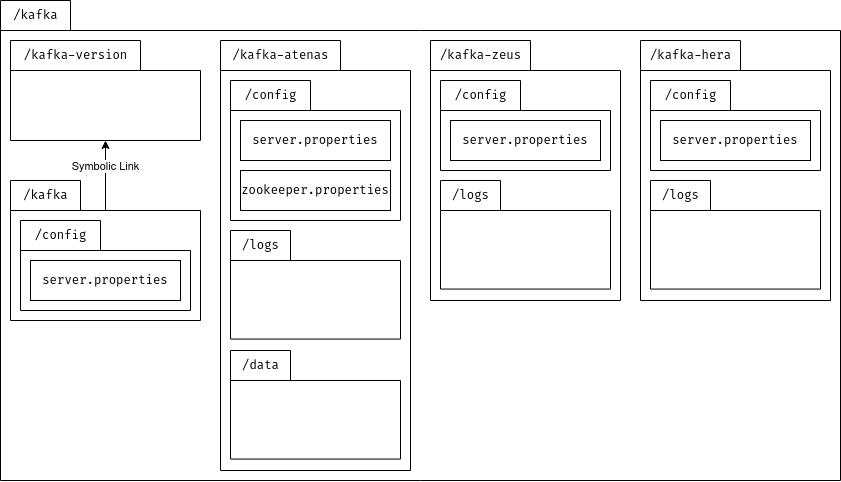

The diagram above was exported from draw.io. Its source (the exported page's mxGraphModel, read from the mxfile embedded in the PNG):
<mxGraphModel dx="4189" dy="2653" grid="1" gridSize="10" guides="1" tooltips="1" connect="1" arrows="1" fold="1" page="1" pageScale="1" pageWidth="827" pageHeight="1169" math="0" shadow="0">
  <root>
    <mxCell id="0" />
    <mxCell id="1" parent="0" />
    <mxCell id="4eMh8sICQelmCYtXGzx7-4" value="" style="shape=folder;fontStyle=1;spacingTop=10;tabWidth=70;tabHeight=30;tabPosition=left;html=1;whiteSpace=wrap;" vertex="1" parent="1">
      <mxGeometry x="10" y="-1160" width="840" height="480" as="geometry" />
    </mxCell>
    <mxCell id="4eMh8sICQelmCYtXGzx7-5" value="/kafka" style="text;html=1;align=center;verticalAlign=middle;resizable=0;points=[];autosize=1;strokeColor=none;fillColor=none;fontFamily=Georgia;container=1;" vertex="1" parent="1">
      <mxGeometry x="10" y="-1160" width="70" height="30" as="geometry" />
    </mxCell>
    <mxCell id="4eMh8sICQelmCYtXGzx7-6" value="" style="group" vertex="1" connectable="0" parent="1">
      <mxGeometry x="20" y="-1120" width="190" height="100" as="geometry" />
    </mxCell>
    <mxCell id="4eMh8sICQelmCYtXGzx7-7" value="" style="shape=folder;fontStyle=1;spacingTop=10;tabWidth=130;tabHeight=30;tabPosition=left;html=1;whiteSpace=wrap;" vertex="1" parent="4eMh8sICQelmCYtXGzx7-6">
      <mxGeometry width="190" height="100" as="geometry" />
    </mxCell>
    <mxCell id="4eMh8sICQelmCYtXGzx7-8" value="/kafka-version" style="text;html=1;align=center;verticalAlign=middle;resizable=0;points=[];autosize=1;strokeColor=none;fillColor=none;fontFamily=Georgia;container=1;" vertex="1" parent="4eMh8sICQelmCYtXGzx7-6">
      <mxGeometry width="130" height="30" as="geometry" />
    </mxCell>
    <mxCell id="4eMh8sICQelmCYtXGzx7-9" style="edgeStyle=orthogonalEdgeStyle;rounded=0;orthogonalLoop=1;jettySize=auto;html=1;exitX=0;exitY=0;exitDx=130;exitDy=30;exitPerimeter=0;" edge="1" parent="1" source="4eMh8sICQelmCYtXGzx7-37" target="4eMh8sICQelmCYtXGzx7-7">
      <mxGeometry relative="1" as="geometry">
        <Array as="points">
          <mxPoint x="115" y="-950" />
        </Array>
      </mxGeometry>
    </mxCell>
    <mxCell id="4eMh8sICQelmCYtXGzx7-10" value="&lt;div&gt;Symbolic Link&lt;/div&gt;" style="edgeLabel;html=1;align=center;verticalAlign=middle;resizable=0;points=[];" vertex="1" connectable="0" parent="4eMh8sICQelmCYtXGzx7-9">
      <mxGeometry x="-0.3746" y="1" relative="1" as="geometry">
        <mxPoint x="-3" y="-46" as="offset" />
      </mxGeometry>
    </mxCell>
    <mxCell id="4eMh8sICQelmCYtXGzx7-11" value="" style="group" vertex="1" connectable="0" parent="1">
      <mxGeometry x="650" y="-1120" width="190" height="430" as="geometry" />
    </mxCell>
    <mxCell id="4eMh8sICQelmCYtXGzx7-12" value="" style="shape=folder;fontStyle=1;spacingTop=10;tabWidth=100;tabHeight=30;tabPosition=left;html=1;whiteSpace=wrap;" vertex="1" parent="4eMh8sICQelmCYtXGzx7-11">
      <mxGeometry width="190" height="260" as="geometry" />
    </mxCell>
    <mxCell id="4eMh8sICQelmCYtXGzx7-13" value="/kafka-hera" style="text;html=1;align=center;verticalAlign=middle;resizable=0;points=[];autosize=1;strokeColor=none;fillColor=none;fontFamily=Georgia;container=1;" vertex="1" parent="4eMh8sICQelmCYtXGzx7-11">
      <mxGeometry width="100" height="30" as="geometry" />
    </mxCell>
    <mxCell id="4eMh8sICQelmCYtXGzx7-14" value="" style="group" vertex="1" connectable="0" parent="4eMh8sICQelmCYtXGzx7-11">
      <mxGeometry x="10" y="39.99571428571429" width="170" height="258.5728571428572" as="geometry" />
    </mxCell>
    <mxCell id="4eMh8sICQelmCYtXGzx7-15" value="" style="shape=folder;fontStyle=1;spacingTop=10;tabWidth=80;tabHeight=30;tabPosition=left;html=1;whiteSpace=wrap;" vertex="1" parent="4eMh8sICQelmCYtXGzx7-14">
      <mxGeometry width="170" height="90" as="geometry" />
    </mxCell>
    <mxCell id="4eMh8sICQelmCYtXGzx7-16" value="/config" style="text;html=1;align=center;verticalAlign=middle;resizable=0;points=[];autosize=1;strokeColor=none;fillColor=none;fontFamily=Georgia;container=1;" vertex="1" parent="4eMh8sICQelmCYtXGzx7-14">
      <mxGeometry width="80" height="30" as="geometry" />
    </mxCell>
    <mxCell id="4eMh8sICQelmCYtXGzx7-17" value="server.properties" style="html=1;whiteSpace=wrap;fontFamily=Georgia;" vertex="1" parent="4eMh8sICQelmCYtXGzx7-14">
      <mxGeometry x="10" y="40.01" width="150" height="39.99" as="geometry" />
    </mxCell>
    <mxCell id="4eMh8sICQelmCYtXGzx7-21" value="" style="group" vertex="1" connectable="0" parent="4eMh8sICQelmCYtXGzx7-14">
      <mxGeometry y="100.00142857142862" width="170" height="108.57142857142858" as="geometry" />
    </mxCell>
    <mxCell id="4eMh8sICQelmCYtXGzx7-22" value="" style="shape=folder;fontStyle=1;spacingTop=10;tabWidth=60;tabHeight=30;tabPosition=left;html=1;whiteSpace=wrap;" vertex="1" parent="4eMh8sICQelmCYtXGzx7-21">
      <mxGeometry width="170" height="108.57142857142858" as="geometry" />
    </mxCell>
    <mxCell id="4eMh8sICQelmCYtXGzx7-23" value="/logs" style="text;html=1;align=center;verticalAlign=middle;resizable=0;points=[];autosize=1;strokeColor=none;fillColor=none;fontFamily=Georgia;container=1;" vertex="1" parent="4eMh8sICQelmCYtXGzx7-21">
      <mxGeometry width="60" height="30" as="geometry" />
    </mxCell>
    <mxCell id="4eMh8sICQelmCYtXGzx7-35" value="" style="group" vertex="1" connectable="0" parent="1">
      <mxGeometry x="20" y="-980" width="190" height="280" as="geometry" />
    </mxCell>
    <mxCell id="4eMh8sICQelmCYtXGzx7-36" value="" style="group" vertex="1" connectable="0" parent="4eMh8sICQelmCYtXGzx7-35">
      <mxGeometry width="190" height="280" as="geometry" />
    </mxCell>
    <mxCell id="4eMh8sICQelmCYtXGzx7-37" value="" style="shape=folder;fontStyle=1;spacingTop=10;tabWidth=70;tabHeight=30;tabPosition=left;html=1;whiteSpace=wrap;" vertex="1" parent="4eMh8sICQelmCYtXGzx7-36">
      <mxGeometry width="190" height="140" as="geometry" />
    </mxCell>
    <mxCell id="4eMh8sICQelmCYtXGzx7-38" value="/kafka" style="text;html=1;align=center;verticalAlign=middle;resizable=0;points=[];autosize=1;strokeColor=none;fillColor=none;fontFamily=Georgia;container=1;" vertex="1" parent="4eMh8sICQelmCYtXGzx7-36">
      <mxGeometry width="70" height="30" as="geometry" />
    </mxCell>
    <mxCell id="4eMh8sICQelmCYtXGzx7-42" value="" style="group" vertex="1" connectable="0" parent="4eMh8sICQelmCYtXGzx7-35">
      <mxGeometry x="10" y="40" width="170" height="140" as="geometry" />
    </mxCell>
    <mxCell id="4eMh8sICQelmCYtXGzx7-43" value="" style="shape=folder;fontStyle=1;spacingTop=10;tabWidth=80;tabHeight=30;tabPosition=left;html=1;whiteSpace=wrap;" vertex="1" parent="4eMh8sICQelmCYtXGzx7-42">
      <mxGeometry width="170" height="90" as="geometry" />
    </mxCell>
    <mxCell id="4eMh8sICQelmCYtXGzx7-44" value="/config" style="text;html=1;align=center;verticalAlign=middle;resizable=0;points=[];autosize=1;strokeColor=none;fillColor=none;fontFamily=Georgia;container=1;" vertex="1" parent="4eMh8sICQelmCYtXGzx7-42">
      <mxGeometry width="80" height="30" as="geometry" />
    </mxCell>
    <mxCell id="4eMh8sICQelmCYtXGzx7-45" value="server.properties" style="html=1;whiteSpace=wrap;fontFamily=Georgia;" vertex="1" parent="4eMh8sICQelmCYtXGzx7-42">
      <mxGeometry x="10" y="40" width="150" height="40" as="geometry" />
    </mxCell>
    <mxCell id="4eMh8sICQelmCYtXGzx7-61" value="" style="group" vertex="1" connectable="0" parent="1">
      <mxGeometry x="230" y="-1120" width="190" height="430" as="geometry" />
    </mxCell>
    <mxCell id="4eMh8sICQelmCYtXGzx7-62" value="" style="shape=folder;fontStyle=1;spacingTop=10;tabWidth=120;tabHeight=30;tabPosition=left;html=1;whiteSpace=wrap;" vertex="1" parent="4eMh8sICQelmCYtXGzx7-61">
      <mxGeometry width="190" height="430" as="geometry" />
    </mxCell>
    <mxCell id="4eMh8sICQelmCYtXGzx7-63" value="/kafka-atenas" style="text;html=1;align=center;verticalAlign=middle;resizable=0;points=[];autosize=1;strokeColor=none;fillColor=none;fontFamily=Georgia;container=1;" vertex="1" parent="4eMh8sICQelmCYtXGzx7-61">
      <mxGeometry width="120" height="30" as="geometry" />
    </mxCell>
    <mxCell id="4eMh8sICQelmCYtXGzx7-64" value="" style="group" vertex="1" connectable="0" parent="4eMh8sICQelmCYtXGzx7-61">
      <mxGeometry x="10" y="39.99571428571429" width="170" height="258.5728571428572" as="geometry" />
    </mxCell>
    <mxCell id="4eMh8sICQelmCYtXGzx7-65" value="" style="shape=folder;fontStyle=1;spacingTop=10;tabWidth=80;tabHeight=30;tabPosition=left;html=1;whiteSpace=wrap;" vertex="1" parent="4eMh8sICQelmCYtXGzx7-64">
      <mxGeometry width="170" height="140" as="geometry" />
    </mxCell>
    <mxCell id="4eMh8sICQelmCYtXGzx7-66" value="/config" style="text;html=1;align=center;verticalAlign=middle;resizable=0;points=[];autosize=1;strokeColor=none;fillColor=none;fontFamily=Georgia;container=1;" vertex="1" parent="4eMh8sICQelmCYtXGzx7-64">
      <mxGeometry width="80" height="30" as="geometry" />
    </mxCell>
    <mxCell id="4eMh8sICQelmCYtXGzx7-67" value="server.properties" style="html=1;whiteSpace=wrap;fontFamily=Georgia;" vertex="1" parent="4eMh8sICQelmCYtXGzx7-64">
      <mxGeometry x="10" y="40.01" width="150" height="39.99" as="geometry" />
    </mxCell>
    <mxCell id="4eMh8sICQelmCYtXGzx7-68" value="zookeeper.properties" style="html=1;whiteSpace=wrap;fontFamily=Georgia;" vertex="1" parent="4eMh8sICQelmCYtXGzx7-64">
      <mxGeometry x="10" y="90" width="150" height="40" as="geometry" />
    </mxCell>
    <mxCell id="4eMh8sICQelmCYtXGzx7-69" value="" style="group" vertex="1" connectable="0" parent="4eMh8sICQelmCYtXGzx7-64">
      <mxGeometry y="150.00142857142862" width="170" height="108.57142857142858" as="geometry" />
    </mxCell>
    <mxCell id="4eMh8sICQelmCYtXGzx7-70" value="" style="shape=folder;fontStyle=1;spacingTop=10;tabWidth=60;tabHeight=30;tabPosition=left;html=1;whiteSpace=wrap;" vertex="1" parent="4eMh8sICQelmCYtXGzx7-69">
      <mxGeometry width="170" height="108.57142857142858" as="geometry" />
    </mxCell>
    <mxCell id="4eMh8sICQelmCYtXGzx7-71" value="/logs" style="text;html=1;align=center;verticalAlign=middle;resizable=0;points=[];autosize=1;strokeColor=none;fillColor=none;fontFamily=Georgia;container=1;" vertex="1" parent="4eMh8sICQelmCYtXGzx7-69">
      <mxGeometry width="60" height="30" as="geometry" />
    </mxCell>
    <mxCell id="4eMh8sICQelmCYtXGzx7-72" value="" style="group" vertex="1" connectable="0" parent="4eMh8sICQelmCYtXGzx7-61">
      <mxGeometry x="10" y="309.9971428571429" width="170" height="108.57142857142858" as="geometry" />
    </mxCell>
    <mxCell id="4eMh8sICQelmCYtXGzx7-73" value="" style="shape=folder;fontStyle=1;spacingTop=10;tabWidth=60;tabHeight=30;tabPosition=left;html=1;whiteSpace=wrap;" vertex="1" parent="4eMh8sICQelmCYtXGzx7-72">
      <mxGeometry width="170" height="108.57142857142858" as="geometry" />
    </mxCell>
    <mxCell id="4eMh8sICQelmCYtXGzx7-74" value="/data" style="text;html=1;align=center;verticalAlign=middle;resizable=0;points=[];autosize=1;strokeColor=none;fillColor=none;fontFamily=Georgia;container=1;" vertex="1" parent="4eMh8sICQelmCYtXGzx7-72">
      <mxGeometry width="60" height="30" as="geometry" />
    </mxCell>
    <mxCell id="4eMh8sICQelmCYtXGzx7-75" value="" style="shape=folder;fontStyle=1;spacingTop=10;tabWidth=100;tabHeight=30;tabPosition=left;html=1;whiteSpace=wrap;" vertex="1" parent="1">
      <mxGeometry x="440" y="-1120" width="190" height="260" as="geometry" />
    </mxCell>
    <mxCell id="4eMh8sICQelmCYtXGzx7-76" value="/kafka-zeus" style="text;html=1;align=center;verticalAlign=middle;resizable=0;points=[];autosize=1;strokeColor=none;fillColor=none;fontFamily=Georgia;container=1;" vertex="1" parent="1">
      <mxGeometry x="440" y="-1120" width="100" height="30" as="geometry" />
    </mxCell>
    <mxCell id="4eMh8sICQelmCYtXGzx7-77" value="" style="group" vertex="1" connectable="0" parent="1">
      <mxGeometry x="450" y="-1080.0042857142857" width="170" height="258.5728571428572" as="geometry" />
    </mxCell>
    <mxCell id="4eMh8sICQelmCYtXGzx7-78" value="" style="shape=folder;fontStyle=1;spacingTop=10;tabWidth=80;tabHeight=30;tabPosition=left;html=1;whiteSpace=wrap;" vertex="1" parent="4eMh8sICQelmCYtXGzx7-77">
      <mxGeometry width="170" height="90" as="geometry" />
    </mxCell>
    <mxCell id="4eMh8sICQelmCYtXGzx7-79" value="/config" style="text;html=1;align=center;verticalAlign=middle;resizable=0;points=[];autosize=1;strokeColor=none;fillColor=none;fontFamily=Georgia;container=1;" vertex="1" parent="4eMh8sICQelmCYtXGzx7-77">
      <mxGeometry width="80" height="30" as="geometry" />
    </mxCell>
    <mxCell id="4eMh8sICQelmCYtXGzx7-80" value="server.properties" style="html=1;whiteSpace=wrap;fontFamily=Georgia;" vertex="1" parent="4eMh8sICQelmCYtXGzx7-77">
      <mxGeometry x="10" y="40.01" width="150" height="39.99" as="geometry" />
    </mxCell>
    <mxCell id="4eMh8sICQelmCYtXGzx7-81" value="" style="group" vertex="1" connectable="0" parent="4eMh8sICQelmCYtXGzx7-77">
      <mxGeometry y="100.00142857142862" width="170" height="108.57142857142858" as="geometry" />
    </mxCell>
    <mxCell id="4eMh8sICQelmCYtXGzx7-82" value="" style="shape=folder;fontStyle=1;spacingTop=10;tabWidth=60;tabHeight=30;tabPosition=left;html=1;whiteSpace=wrap;" vertex="1" parent="4eMh8sICQelmCYtXGzx7-81">
      <mxGeometry width="170" height="108.57142857142858" as="geometry" />
    </mxCell>
    <mxCell id="4eMh8sICQelmCYtXGzx7-83" value="/logs" style="text;html=1;align=center;verticalAlign=middle;resizable=0;points=[];autosize=1;strokeColor=none;fillColor=none;fontFamily=Georgia;container=1;" vertex="1" parent="4eMh8sICQelmCYtXGzx7-81">
      <mxGeometry width="60" height="30" as="geometry" />
    </mxCell>
  </root>
</mxGraphModel>